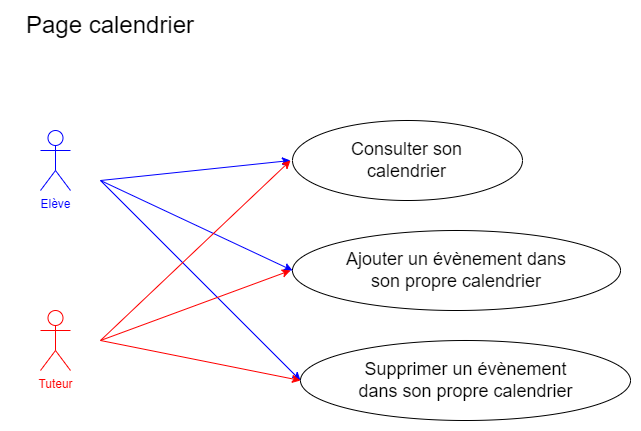

The diagram above was exported from draw.io. Its source (the exported page's mxGraphModel, read from the mxfile embedded in the PNG):
<mxGraphModel dx="1783" dy="520" grid="1" gridSize="10" guides="1" tooltips="1" connect="1" arrows="1" fold="1" page="1" pageScale="1" pageWidth="827" pageHeight="1169" math="0" shadow="0">
  <root>
    <mxCell id="0" />
    <mxCell id="1" parent="0" />
    <mxCell id="X9hh4I_afUTu23r4AM3x-1" value="&lt;font style=&quot;font-size: 24px;&quot;&gt;Page calendrier&lt;/font&gt;" style="text;html=1;align=center;verticalAlign=middle;whiteSpace=wrap;rounded=0;" vertex="1" parent="1">
      <mxGeometry x="-810" y="30" width="200" height="30" as="geometry" />
    </mxCell>
    <mxCell id="B9mbPt8ScQMNfF_99TlO-1" value="&lt;font color=&quot;#0000ff&quot;&gt;Elève&lt;/font&gt;" style="shape=umlActor;verticalLabelPosition=bottom;verticalAlign=top;html=1;outlineConnect=0;strokeColor=#0000FF;" vertex="1" parent="1">
      <mxGeometry x="-780" y="150" width="30" height="60" as="geometry" />
    </mxCell>
    <mxCell id="B9mbPt8ScQMNfF_99TlO-2" value="&lt;font color=&quot;#ff0000&quot;&gt;Tuteur&lt;/font&gt;" style="shape=umlActor;verticalLabelPosition=bottom;verticalAlign=top;html=1;outlineConnect=0;strokeColor=#FF0000;" vertex="1" parent="1">
      <mxGeometry x="-780" y="330" width="30" height="60" as="geometry" />
    </mxCell>
    <mxCell id="APA1r36KtKejCgh0I4Js-1" value="" style="ellipse;whiteSpace=wrap;html=1;" vertex="1" parent="1">
      <mxGeometry x="-528" y="140" width="230" height="80" as="geometry" />
    </mxCell>
    <mxCell id="APA1r36KtKejCgh0I4Js-2" value="" style="ellipse;whiteSpace=wrap;html=1;" vertex="1" parent="1">
      <mxGeometry x="-528" y="250" width="328" height="80" as="geometry" />
    </mxCell>
    <mxCell id="APA1r36KtKejCgh0I4Js-3" value="" style="ellipse;whiteSpace=wrap;html=1;" vertex="1" parent="1">
      <mxGeometry x="-520" y="360" width="330" height="80" as="geometry" />
    </mxCell>
    <mxCell id="APA1r36KtKejCgh0I4Js-4" value="&lt;font style=&quot;font-size: 18px;&quot;&gt;Consulter son calendrier&lt;/font&gt;" style="text;html=1;align=center;verticalAlign=middle;whiteSpace=wrap;rounded=0;" vertex="1" parent="1">
      <mxGeometry x="-480" y="165" width="133" height="30" as="geometry" />
    </mxCell>
    <mxCell id="APA1r36KtKejCgh0I4Js-5" value="&lt;font style=&quot;font-size: 18px;&quot;&gt;Ajouter un évènement dans son propre calendrier&lt;/font&gt;" style="text;html=1;align=center;verticalAlign=middle;whiteSpace=wrap;rounded=0;" vertex="1" parent="1">
      <mxGeometry x="-483.75" y="275" width="239.5" height="30" as="geometry" />
    </mxCell>
    <mxCell id="APA1r36KtKejCgh0I4Js-6" value="&lt;span style=&quot;font-size: 18px;&quot;&gt;Supprimer un évènement dans son propre calendrier&lt;/span&gt;" style="text;html=1;align=center;verticalAlign=middle;whiteSpace=wrap;rounded=0;" vertex="1" parent="1">
      <mxGeometry x="-477.5" y="385" width="245" height="30" as="geometry" />
    </mxCell>
    <mxCell id="APA1r36KtKejCgh0I4Js-7" value="" style="endArrow=classic;html=1;rounded=0;strokeColor=#0000FF;" edge="1" parent="1">
      <mxGeometry width="50" height="50" relative="1" as="geometry">
        <mxPoint x="-720" y="200" as="sourcePoint" />
        <mxPoint x="-530" y="180" as="targetPoint" />
      </mxGeometry>
    </mxCell>
    <mxCell id="APA1r36KtKejCgh0I4Js-8" value="" style="endArrow=classic;html=1;rounded=0;strokeColor=#0000FF;entryX=0;entryY=0.5;entryDx=0;entryDy=0;" edge="1" parent="1" target="APA1r36KtKejCgh0I4Js-2">
      <mxGeometry width="50" height="50" relative="1" as="geometry">
        <mxPoint x="-720" y="200" as="sourcePoint" />
        <mxPoint x="-520" y="190" as="targetPoint" />
      </mxGeometry>
    </mxCell>
    <mxCell id="APA1r36KtKejCgh0I4Js-9" value="" style="endArrow=classic;html=1;rounded=0;strokeColor=#0000FF;entryX=0;entryY=0.5;entryDx=0;entryDy=0;" edge="1" parent="1" target="APA1r36KtKejCgh0I4Js-3">
      <mxGeometry width="50" height="50" relative="1" as="geometry">
        <mxPoint x="-720" y="200" as="sourcePoint" />
        <mxPoint x="-510" y="200" as="targetPoint" />
      </mxGeometry>
    </mxCell>
    <mxCell id="APA1r36KtKejCgh0I4Js-10" value="" style="endArrow=classic;html=1;rounded=0;strokeColor=#FF0000;" edge="1" parent="1">
      <mxGeometry width="50" height="50" relative="1" as="geometry">
        <mxPoint x="-720" y="360" as="sourcePoint" />
        <mxPoint x="-530" y="180" as="targetPoint" />
      </mxGeometry>
    </mxCell>
    <mxCell id="APA1r36KtKejCgh0I4Js-11" value="" style="endArrow=classic;html=1;rounded=0;strokeColor=#FF0000;" edge="1" parent="1">
      <mxGeometry width="50" height="50" relative="1" as="geometry">
        <mxPoint x="-720" y="360" as="sourcePoint" />
        <mxPoint x="-530" y="290" as="targetPoint" />
      </mxGeometry>
    </mxCell>
    <mxCell id="APA1r36KtKejCgh0I4Js-12" value="" style="endArrow=classic;html=1;rounded=0;strokeColor=#FF0000;entryX=0;entryY=0.5;entryDx=0;entryDy=0;" edge="1" parent="1" target="APA1r36KtKejCgh0I4Js-3">
      <mxGeometry width="50" height="50" relative="1" as="geometry">
        <mxPoint x="-720" y="360" as="sourcePoint" />
        <mxPoint x="-480" y="230" as="targetPoint" />
      </mxGeometry>
    </mxCell>
  </root>
</mxGraphModel>